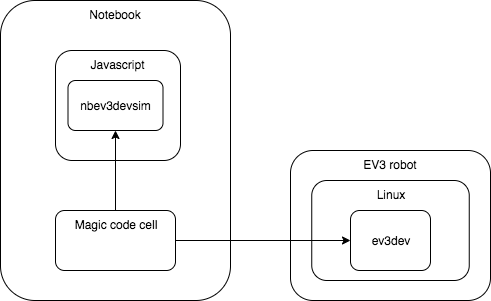

The diagram above was exported from draw.io. Its source (the exported page's mxGraphModel, read from the mxfile embedded in the PNG):
<mxGraphModel dx="946" dy="651" grid="1" gridSize="10" guides="1" tooltips="1" connect="1" arrows="1" fold="1" page="1" pageScale="1" pageWidth="850" pageHeight="1100" math="0" shadow="0">
  <root>
    <mxCell id="0" />
    <mxCell id="1" parent="0" />
    <mxCell id="O3MLVD4xaij_OaxZ8Bqj-1" value="Notebook" style="rounded=1;whiteSpace=wrap;html=1;verticalAlign=top;" parent="1" vertex="1">
      <mxGeometry x="130" y="190" width="230" height="300" as="geometry" />
    </mxCell>
    <mxCell id="O3MLVD4xaij_OaxZ8Bqj-2" value="Magic code cell" style="rounded=1;whiteSpace=wrap;html=1;verticalAlign=top;" parent="1" vertex="1">
      <mxGeometry x="185" y="400" width="120" height="60" as="geometry" />
    </mxCell>
    <mxCell id="O3MLVD4xaij_OaxZ8Bqj-3" value="Javascript" style="rounded=1;whiteSpace=wrap;html=1;verticalAlign=top;" parent="1" vertex="1">
      <mxGeometry x="185" y="240" width="125" height="110" as="geometry" />
    </mxCell>
    <mxCell id="O3MLVD4xaij_OaxZ8Bqj-5" value="EV3 robot" style="rounded=1;whiteSpace=wrap;html=1;verticalAlign=top;" parent="1" vertex="1">
      <mxGeometry x="420" y="340" width="200" height="150" as="geometry" />
    </mxCell>
    <mxCell id="O3MLVD4xaij_OaxZ8Bqj-6" value="Linux" style="rounded=1;whiteSpace=wrap;html=1;verticalAlign=top;" parent="1" vertex="1">
      <mxGeometry x="441.25" y="370" width="157.5" height="100" as="geometry" />
    </mxCell>
    <mxCell id="O3MLVD4xaij_OaxZ8Bqj-7" value="nbev3devsim" style="rounded=1;whiteSpace=wrap;html=1;" parent="1" vertex="1">
      <mxGeometry x="197.5" y="270" width="95" height="50" as="geometry" />
    </mxCell>
    <mxCell id="O3MLVD4xaij_OaxZ8Bqj-10" value="" style="endArrow=classic;html=1;exitX=0.5;exitY=0;exitDx=0;exitDy=0;entryX=0.5;entryY=1;entryDx=0;entryDy=0;" parent="1" source="O3MLVD4xaij_OaxZ8Bqj-2" target="O3MLVD4xaij_OaxZ8Bqj-7" edge="1">
      <mxGeometry width="50" height="50" relative="1" as="geometry">
        <mxPoint x="400" y="290" as="sourcePoint" />
        <mxPoint x="450" y="240" as="targetPoint" />
      </mxGeometry>
    </mxCell>
    <mxCell id="O3MLVD4xaij_OaxZ8Bqj-11" value="ev3dev" style="rounded=1;whiteSpace=wrap;html=1;" parent="1" vertex="1">
      <mxGeometry x="480" y="400" width="80" height="60" as="geometry" />
    </mxCell>
    <mxCell id="O3MLVD4xaij_OaxZ8Bqj-12" value="" style="endArrow=classic;html=1;exitX=1;exitY=0.5;exitDx=0;exitDy=0;entryX=0;entryY=0.5;entryDx=0;entryDy=0;" parent="1" source="O3MLVD4xaij_OaxZ8Bqj-2" target="O3MLVD4xaij_OaxZ8Bqj-11" edge="1">
      <mxGeometry width="50" height="50" relative="1" as="geometry">
        <mxPoint x="400" y="290" as="sourcePoint" />
        <mxPoint x="450" y="240" as="targetPoint" />
      </mxGeometry>
    </mxCell>
  </root>
</mxGraphModel>